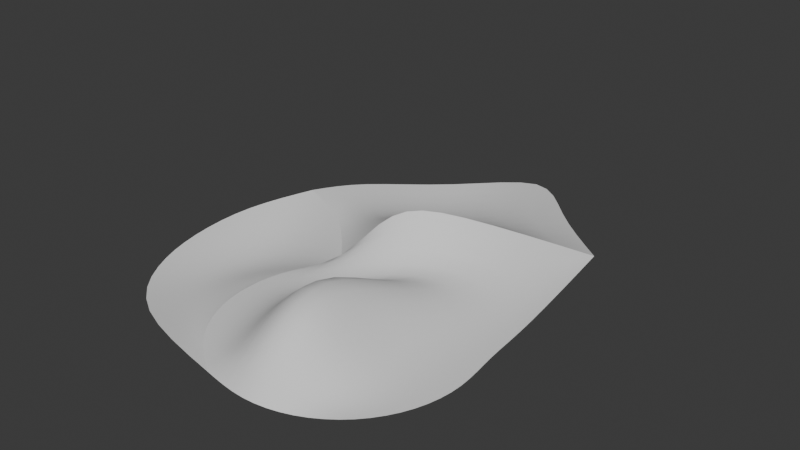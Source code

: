 # Source: TerrainBorderStudy.blend  (saved by Blender 4.5.91; exported with 4.5.12 LTS)
import bpy
from mathutils import Matrix  # noqa: F401  (used for matrix-valued properties, if any)

bpy.ops.wm.read_factory_settings(use_empty=True)
scene = bpy.context.scene
scene.name = 'Scene'

# ---- collections
col_collection = bpy.data.collections.new('Collection'); scene.collection.children.link(col_collection)
col_1___original = bpy.data.collections.new('1 - Original'); col_collection.children.link(col_1___original)
col_2___separate_objects__duplicate_all_edges_along_border = bpy.data.collections.new('2 - Separate objects, duplicate all edges along border'); col_collection.children.link(col_2___separate_objects__duplicate_all_edges_along_border)
col_3___separate_objects__duplicate_only_start_and_end_vertices = bpy.data.collections.new('3 - Separate objects, duplicate only start and end vertices'); col_collection.children.link(col_3___separate_objects__duplicate_only_start_and_end_vertices)
col_4___single_object__duplicate_all_edges_along_border = bpy.data.collections.new('4 - Single object, duplicate all edges along border'); col_collection.children.link(col_4___single_object__duplicate_all_edges_along_border)
col_5___single_object__crease_all_edges_along_border = bpy.data.collections.new('5 - Single object, crease all edges along border'); col_collection.children.link(col_5___single_object__crease_all_edges_along_border)
col_6___separate_objects__use_vertex_crease_on_start_and_end_points = bpy.data.collections.new('6 - Separate objects, use vertex crease on start and end points'); col_collection.children.link(col_6___separate_objects__use_vertex_crease_on_start_and_end_points)

# ---- world
world_world = bpy.data.worlds.new('World'); scene.world = world_world
world_world.use_nodes = True; world_world.node_tree.nodes.clear()
_N = world_world.node_tree.nodes; _L = world_world.node_tree.links
n0 = _N.new('ShaderNodeOutputWorld'); n0.name = 'World Output'; n0.location = (200, 100)
n1 = _N.new('ShaderNodeBackground'); n1.name = 'Background'; n1.location = (-200, 100)
n1.inputs[0].default_value = (0.05088, 0.05088, 0.05088, 1.0)
_L.new(n1.outputs[0], n0.inputs[0])
n0.is_active_output = True
world_world.color = (0.05088, 0.05088, 0.05088)
world_world.sun_shadow_jitter_overblur = 0.0

# ---- meshes
me_circle = bpy.data.meshes.new('Circle')
me_circle.from_pydata([(0.004924, 1.128, 0.5), (-0.3827, 0.9239, 0.5), (-0.9239, 0.3827, 0.0), (-1.0, 0.0, 0.0), (-0.9239, -0.3827, 0.0), (-0.7071, -0.7071, 0.0), (-0.3827, -0.9239, 0.0), (0.0, -1.0, 0.0), (0.3827, -0.9239, 0.0), (0.7071, -0.7071, 0.0), (0.9239, -0.3827, 0.0), (1.0, 0.0, 0.0), (0.9239, 0.3827, 0.0), (0.9139, 0.8007, 0.0), (-0.3091, 0.4912, 0.0), (-0.5531, 0.1034, 0.0), (-0.4519, -0.4568, 0.0), (0.3053, 0.9273, 0.0), (-0.1428, -0.03447, 0.7201), (0.07386, -0.6614, 0.7201), (0.6882, 0.7177, 0.0), (0.4497, 0.0, 0.0), (0.4715, -0.4765, 0.0), (-0.5958, 1.566, 0.0), (-0.9834, 1.362, 0.0), (-1.308, 1.145, 0.0), (0.1316, 2.465, 0.0), (-1.167, 2.088, 0.0), (-1.555, 1.884, 0.0), (-1.879, 1.667, 0.0), (-0.4396, 2.987, 0.0), (0.7323, 2.027, 0.0), (-0.7071, 0.7071, 0.0)], [], [(2, 14, 1, 32), (14, 17, 0, 1), (17, 20, 31, 0), (20, 12, 13, 31), (3, 15, 14, 2), (15, 18, 17, 14), (18, 21, 20, 17), (21, 11, 12, 20), (4, 16, 15, 3), (16, 19, 18, 15), (19, 22, 21, 18), (22, 10, 11, 21), (5, 6, 16, 4), (6, 7, 19, 16), (7, 8, 22, 19), (8, 9, 10, 22), (0, 31, 26, 23), (32, 1, 24, 25), (1, 0, 23, 24), (23, 26, 30, 27), (25, 24, 28, 29), (24, 23, 27, 28)])
_uv = me_circle.uv_layers.new(name='UVMap')
_uv.uv.foreach_set('vector', [0.0, 0.0, 0.0, 0.0, 0.0, 0.0, 0.0, 0.0, 0.0, 0.0, 0.0, 0.0, 0.0, 0.0, 0.0, 0.0, 0.0, 0.0, 0.0, 0.0, 0.0, 0.0, 0.0, 0.0, 0.0, 0.0, 0.0, 0.0, 0.0, 0.0, 0.0, 0.0, 0.0, 0.0, 0.0, 0.0, 0.0, 0.0, 0.0, 0.0, 0.0, 0.0, 0.0, 0.0, 0.0, 0.0, 0.0, 0.0, 0.0, 0.0, 0.0, 0.0, 0.0, 0.0, 0.0, 0.0, 0.0, 0.0, 0.0, 0.0, 0.0, 0.0, 0.0, 0.0, 0.0, 0.0, 0.0, 0.0, 0.0, 0.0, 0.0, 0.0, 0.0, 0.0, 0.0, 0.0, 0.0, 0.0, 0.0, 0.0, 0.0, 0.0, 0.0, 0.0, 0.0, 0.0, 0.0, 0.0, 0.0, 0.0, 0.0, 0.0, 0.0, 0.0, 0.0, 0.0, 0.0, 0.0, 0.0, 0.0, 0.0, 0.0, 0.0, 0.0, 0.0, 0.0, 0.0, 0.0, 0.0, 0.0, 0.0, 0.0, 0.0, 0.0, 0.0, 0.0, 0.0, 0.0, 0.0, 0.0, 0.0, 0.0, 0.0, 0.0, 0.0, 0.0, 0.0, 0.0, 0.0, 0.0, 0.0, 0.0, 0.0, 0.0, 0.0, 0.0, 0.0, 0.0, 0.0, 0.0, 0.0, 0.0, 0.0, 0.0, 0.0, 0.0, 0.0, 0.0, 0.0, 0.0, 0.0, 0.0, 0.0, 0.0, 0.0, 0.0, 0.0, 0.0, 0.0, 0.0, 0.0, 0.0, 0.0, 0.0, 0.0, 0.0, 0.0, 0.0, 0.0, 0.0, 0.0, 0.0, 0.0, 0.0, 0.0, 0.0])
me_circle.update()
me_circle_001 = bpy.data.meshes.new('Circle.001')
me_circle_001.from_pydata([(0.004924, 1.128, 0.5), (-0.3827, 0.9239, 0.5), (-0.9239, 0.3827, 0.0), (-1.0, 0.0, 0.0), (-0.9239, -0.3827, 0.0), (-0.7071, -0.7071, 0.0), (-0.3827, -0.9239, 0.0), (0.0, -1.0, 0.0), (0.3827, -0.9239, 0.0), (0.7071, -0.7071, 0.0), (0.9239, -0.3827, 0.0), (1.0, 0.0, 0.0), (0.9239, 0.3827, 0.0), (0.9139, 0.8007, 0.0), (-0.3091, 0.4912, 0.0), (-0.5531, 0.1034, 0.0), (-0.4519, -0.4568, 0.0), (0.3053, 0.9273, 0.0), (-0.1428, -0.03447, 0.7201), (0.07386, -0.6614, 0.7201), (0.6882, 0.7177, 0.0), (0.4497, 0.0, 0.0), (0.4715, -0.4765, 0.0), (-0.3827, 0.9239, 0.5), (0.004924, 1.128, 0.5), (-0.7071, 0.7071, 0.0), (0.7323, 2.027, 0.0), (-0.7071, 0.7071, 0.0), (0.7323, 2.027, 0.0)], [], [(2, 14, 1, 25), (14, 17, 0, 1), (17, 20, 26, 0), (20, 12, 13, 26), (3, 15, 14, 2), (15, 18, 17, 14), (18, 21, 20, 17), (21, 11, 12, 20), (4, 16, 15, 3), (16, 19, 18, 15), (19, 22, 21, 18), (22, 10, 11, 21), (5, 6, 16, 4), (6, 7, 19, 16), (7, 8, 22, 19), (8, 9, 10, 22), (25, 1, 23, 27), (0, 26, 28, 24), (1, 0, 24, 23)])
_uv = me_circle_001.uv_layers.new(name='UVMap')
_uv.uv.foreach_set('vector', [0.0, 0.0, 0.0, 0.0, 0.0, 0.0, 0.0, 0.0, 0.0, 0.0, 0.0, 0.0, 0.0, 0.0, 0.0, 0.0, 0.0, 0.0, 0.0, 0.0, 0.0, 0.0, 0.0, 0.0, 0.0, 0.0, 0.0, 0.0, 0.0, 0.0, 0.0, 0.0, 0.0, 0.0, 0.0, 0.0, 0.0, 0.0, 0.0, 0.0, 0.0, 0.0, 0.0, 0.0, 0.0, 0.0, 0.0, 0.0, 0.0, 0.0, 0.0, 0.0, 0.0, 0.0, 0.0, 0.0, 0.0, 0.0, 0.0, 0.0, 0.0, 0.0, 0.0, 0.0, 0.0, 0.0, 0.0, 0.0, 0.0, 0.0, 0.0, 0.0, 0.0, 0.0, 0.0, 0.0, 0.0, 0.0, 0.0, 0.0, 0.0, 0.0, 0.0, 0.0, 0.0, 0.0, 0.0, 0.0, 0.0, 0.0, 0.0, 0.0, 0.0, 0.0, 0.0, 0.0, 0.0, 0.0, 0.0, 0.0, 0.0, 0.0, 0.0, 0.0, 0.0, 0.0, 0.0, 0.0, 0.0, 0.0, 0.0, 0.0, 0.0, 0.0, 0.0, 0.0, 0.0, 0.0, 0.0, 0.0, 0.0, 0.0, 0.0, 0.0, 0.0, 0.0, 0.0, 0.0, 0.0, 0.0, 0.0, 0.0, 0.0, 0.0, 0.0, 0.0, 0.0, 0.0, 0.0, 0.0, 0.0, 0.0, 0.0, 0.0, 0.0, 0.0, 0.0, 0.0, 0.0, 0.0, 0.0, 0.0])
me_circle_001.update()
me_circle_002 = bpy.data.meshes.new('Circle.002')
me_circle_002.from_pydata([(0.004924, 1.128, 0.5), (-0.3827, 0.9239, 0.5), (-0.5958, 1.566, 0.0), (-0.9834, 1.362, 0.0), (-1.308, 1.145, 0.0), (0.1316, 2.465, 0.0), (-1.167, 2.088, 0.0), (-1.555, 1.884, 0.0), (-1.879, 1.667, 0.0), (-0.4396, 2.987, 0.0), (-0.3827, 0.9239, 0.5), (0.004924, 1.128, 0.5), (-0.7071, 0.7071, 0.0), (0.7323, 2.027, 0.0), (-0.7071, 0.7071, 0.0), (0.7323, 2.027, 0.0)], [], [(0, 13, 5, 2), (12, 1, 3, 4), (1, 0, 2, 3), (2, 5, 9, 6), (4, 3, 7, 8), (3, 2, 6, 7), (1, 12, 14, 10), (13, 0, 11, 15), (0, 1, 10, 11)])
_uv = me_circle_002.uv_layers.new(name='UVMap')
_uv.uv.foreach_set('vector', [0.0, 0.0, 0.0, 0.0, 0.0, 0.0, 0.0, 0.0, 0.0, 0.0, 0.0, 0.0, 0.0, 0.0, 0.0, 0.0, 0.0, 0.0, 0.0, 0.0, 0.0, 0.0, 0.0, 0.0, 0.0, 0.0, 0.0, 0.0, 0.0, 0.0, 0.0, 0.0, 0.0, 0.0, 0.0, 0.0, 0.0, 0.0, 0.0, 0.0, 0.0, 0.0, 0.0, 0.0, 0.0, 0.0, 0.0, 0.0, 0.0, 0.0, 0.0, 0.0, 0.0, 0.0, 0.0, 0.0, 0.0, 0.0, 0.0, 0.0, 0.0, 0.0, 0.0, 0.0, 0.0, 0.0, 0.0, 0.0, 0.0, 0.0, 0.0, 0.0])
me_circle_002.update()
me_circle_005 = bpy.data.meshes.new('Circle.005')
me_circle_005.from_pydata([(0.004924, 1.128, 0.5), (-0.9239, 0.3827, 0.0), (-1.0, 0.0, 0.0), (-0.9239, -0.3827, 0.0), (-0.7071, -0.7071, 0.0), (-0.3827, -0.9239, 0.0), (0.0, -1.0, 0.0), (0.3827, -0.9239, 0.0), (0.7071, -0.7071, 0.0), (0.9239, -0.3827, 0.0), (1.0, 0.0, 0.0), (0.9239, 0.3827, 0.0), (0.9139, 0.8007, 0.0), (-0.3091, 0.4912, 0.0), (-0.5531, 0.1034, 0.0), (-0.4519, -0.4568, 0.0), (0.3053, 0.9273, 0.0), (-0.1428, -0.03447, 0.7201), (0.07386, -0.6614, 0.7201), (0.6882, 0.7177, 0.0), (0.4497, 0.0, 0.0), (0.4715, -0.4765, 0.0), (-0.3827, 0.9239, 0.5), (-0.7071, 0.7071, 0.0), (-0.7071, 0.7071, 0.0), (0.7323, 2.027, 0.0), (0.7323, 2.027, 0.0)], [(24, 23), (25, 26)], [(1, 13, 22, 24), (13, 16, 0, 22), (16, 19, 25, 0), (19, 11, 12, 25), (2, 14, 13, 1), (14, 17, 16, 13), (17, 20, 19, 16), (20, 10, 11, 19), (3, 15, 14, 2), (15, 18, 17, 14), (18, 21, 20, 17), (21, 9, 10, 20), (4, 5, 15, 3), (5, 6, 18, 15), (6, 7, 21, 18), (7, 8, 9, 21)])
_uv = me_circle_005.uv_layers.new(name='UVMap')
_uv.uv.foreach_set('vector', [0.0, 0.0, 0.0, 0.0, 0.0, 0.0, 0.0, 0.0, 0.0, 0.0, 0.0, 0.0, 0.0, 0.0, 0.0, 0.0, 0.0, 0.0, 0.0, 0.0, 0.0, 0.0, 0.0, 0.0, 0.0, 0.0, 0.0, 0.0, 0.0, 0.0, 0.0, 0.0, 0.0, 0.0, 0.0, 0.0, 0.0, 0.0, 0.0, 0.0, 0.0, 0.0, 0.0, 0.0, 0.0, 0.0, 0.0, 0.0, 0.0, 0.0, 0.0, 0.0, 0.0, 0.0, 0.0, 0.0, 0.0, 0.0, 0.0, 0.0, 0.0, 0.0, 0.0, 0.0, 0.0, 0.0, 0.0, 0.0, 0.0, 0.0, 0.0, 0.0, 0.0, 0.0, 0.0, 0.0, 0.0, 0.0, 0.0, 0.0, 0.0, 0.0, 0.0, 0.0, 0.0, 0.0, 0.0, 0.0, 0.0, 0.0, 0.0, 0.0, 0.0, 0.0, 0.0, 0.0, 0.0, 0.0, 0.0, 0.0, 0.0, 0.0, 0.0, 0.0, 0.0, 0.0, 0.0, 0.0, 0.0, 0.0, 0.0, 0.0, 0.0, 0.0, 0.0, 0.0, 0.0, 0.0, 0.0, 0.0, 0.0, 0.0, 0.0, 0.0, 0.0, 0.0, 0.0, 0.0])
me_circle_005.update()
me_circle_004 = bpy.data.meshes.new('Circle.004')
me_circle_004.from_pydata([(-0.3827, 0.9239, 0.5), (-0.5958, 1.566, 0.0), (-0.9834, 1.362, 0.0), (-1.308, 1.145, 0.0), (0.1316, 2.465, 0.0), (-1.167, 2.088, 0.0), (-1.555, 1.884, 0.0), (-1.879, 1.667, 0.0), (-0.4396, 2.987, 0.0), (0.004924, 1.128, 0.5), (0.7323, 2.027, 0.0), (-0.7071, 0.7071, 0.0), (-0.7071, 0.7071, 0.0), (0.7323, 2.027, 0.0)], [(11, 12), (10, 13)], [(9, 10, 4, 1), (11, 0, 2, 3), (0, 9, 1, 2), (1, 4, 8, 5), (3, 2, 6, 7), (2, 1, 5, 6)])
_uv = me_circle_004.uv_layers.new(name='UVMap')
_uv.uv.foreach_set('vector', [0.0, 0.0, 0.0, 0.0, 0.0, 0.0, 0.0, 0.0, 0.0, 0.0, 0.0, 0.0, 0.0, 0.0, 0.0, 0.0, 0.0, 0.0, 0.0, 0.0, 0.0, 0.0, 0.0, 0.0, 0.0, 0.0, 0.0, 0.0, 0.0, 0.0, 0.0, 0.0, 0.0, 0.0, 0.0, 0.0, 0.0, 0.0, 0.0, 0.0, 0.0, 0.0, 0.0, 0.0, 0.0, 0.0, 0.0, 0.0])
me_circle_004.update()
me_circle_003 = bpy.data.meshes.new('Circle.003')
me_circle_003.from_pydata([(-0.3827, 0.9239, 0.5), (-0.9239, 0.3827, 0.0), (-1.0, 0.0, 0.0), (-0.9239, -0.3827, 0.0), (-0.7071, -0.7071, 0.0), (-0.3827, -0.9239, 0.0), (0.0, -1.0, 0.0), (0.3827, -0.9239, 0.0), (0.7071, -0.7071, 0.0), (0.9239, -0.3827, 0.0), (1.0, 0.0, 0.0), (0.9239, 0.3827, 0.0), (0.9139, 0.8007, 0.0), (-0.3091, 0.4912, 0.0), (-0.5531, 0.1034, 0.0), (-0.4519, -0.4568, 0.0), (0.3053, 0.9273, 0.0), (-0.1428, -0.03447, 0.7201), (0.07386, -0.6614, 0.7201), (0.6882, 0.7177, 0.0), (0.4497, 0.0, 0.0), (0.4715, -0.4765, 0.0), (-0.5958, 1.566, 0.0), (-0.9834, 1.362, 0.0), (-1.308, 1.145, 0.0), (0.1316, 2.465, 0.0), (-1.167, 2.088, 0.0), (-1.555, 1.884, 0.0), (-1.879, 1.667, 0.0), (-0.4396, 2.987, 0.0), (0.004924, 1.128, 0.5), (0.7323, 2.027, 0.0), (-0.7071, 0.7071, 0.0), (-0.3827, 0.9239, 0.5), (0.004924, 1.128, 0.5), (0.7323, 2.027, 0.0), (-0.7071, 0.7071, 0.0)], [], [(1, 13, 0, 32), (13, 16, 30, 0), (16, 19, 31, 30), (19, 11, 12, 31), (2, 14, 13, 1), (14, 17, 16, 13), (17, 20, 19, 16), (20, 10, 11, 19), (3, 15, 14, 2), (15, 18, 17, 14), (18, 21, 20, 17), (21, 9, 10, 20), (4, 5, 15, 3), (5, 6, 18, 15), (6, 7, 21, 18), (7, 8, 9, 21), (30, 31, 25, 22), (32, 0, 23, 24), (0, 30, 22, 23), (22, 25, 29, 26), (24, 23, 27, 28), (23, 22, 26, 27), (0, 32, 36, 33), (30, 0, 33, 34), (31, 30, 34, 35)])
_uv = me_circle_003.uv_layers.new(name='UVMap')
_uv.uv.foreach_set('vector', [0.0, 0.0, 0.0, 0.0, 0.0, 0.0, 0.0, 0.0, 0.0, 0.0, 0.0, 0.0, 0.0, 0.0, 0.0, 0.0, 0.0, 0.0, 0.0, 0.0, 0.0, 0.0, 0.0, 0.0, 0.0, 0.0, 0.0, 0.0, 0.0, 0.0, 0.0, 0.0, 0.0, 0.0, 0.0, 0.0, 0.0, 0.0, 0.0, 0.0, 0.0, 0.0, 0.0, 0.0, 0.0, 0.0, 0.0, 0.0, 0.0, 0.0, 0.0, 0.0, 0.0, 0.0, 0.0, 0.0, 0.0, 0.0, 0.0, 0.0, 0.0, 0.0, 0.0, 0.0, 0.0, 0.0, 0.0, 0.0, 0.0, 0.0, 0.0, 0.0, 0.0, 0.0, 0.0, 0.0, 0.0, 0.0, 0.0, 0.0, 0.0, 0.0, 0.0, 0.0, 0.0, 0.0, 0.0, 0.0, 0.0, 0.0, 0.0, 0.0, 0.0, 0.0, 0.0, 0.0, 0.0, 0.0, 0.0, 0.0, 0.0, 0.0, 0.0, 0.0, 0.0, 0.0, 0.0, 0.0, 0.0, 0.0, 0.0, 0.0, 0.0, 0.0, 0.0, 0.0, 0.0, 0.0, 0.0, 0.0, 0.0, 0.0, 0.0, 0.0, 0.0, 0.0, 0.0, 0.0, 0.0, 0.0, 0.0, 0.0, 0.0, 0.0, 0.0, 0.0, 0.0, 0.0, 0.0, 0.0, 0.0, 0.0, 0.0, 0.0, 0.0, 0.0, 0.0, 0.0, 0.0, 0.0, 0.0, 0.0, 0.0, 0.0, 0.0, 0.0, 0.0, 0.0, 0.0, 0.0, 0.0, 0.0, 0.0, 0.0, 0.0, 0.0, 0.0, 0.0, 0.0, 0.0, 0.0, 0.0, 0.0, 0.0, 0.0, 0.0, 0.0, 0.0, 0.0, 0.0, 0.0, 0.0, 0.0, 0.0, 0.0, 0.0, 0.0, 0.0, 0.0, 0.0, 0.0, 0.0, 0.0, 0.0, 0.0, 0.0, 0.0, 0.0, 0.0, 0.0])
me_circle_003.update()
me_circle_006 = bpy.data.meshes.new('Circle.006')
me_circle_006.from_pydata([(-0.3827, 0.9239, 0.5), (-0.9239, 0.3827, 0.0), (-1.0, 0.0, 0.0), (-0.9239, -0.3827, 0.0), (-0.7071, -0.7071, 0.0), (-0.3827, -0.9239, 0.0), (0.0, -1.0, 0.0), (0.3827, -0.9239, 0.0), (0.7071, -0.7071, 0.0), (0.9239, -0.3827, 0.0), (1.0, 0.0, 0.0), (0.9239, 0.3827, 0.0), (0.9139, 0.8007, 0.0), (-0.3091, 0.4912, 0.0), (-0.5531, 0.1034, 0.0), (-0.4519, -0.4568, 0.0), (0.3053, 0.9273, 0.0), (-0.1428, -0.03447, 0.7201), (0.07386, -0.6614, 0.7201), (0.6882, 0.7177, 0.0), (0.4497, 0.0, 0.0), (0.4715, -0.4765, 0.0), (-0.5958, 1.566, 0.0), (-0.9834, 1.362, 0.0), (-1.308, 1.145, 0.0), (0.1316, 2.465, 0.0), (-1.167, 2.088, 0.0), (-1.555, 1.884, 0.0), (-1.879, 1.667, 0.0), (-0.4396, 2.987, 0.0), (0.004924, 1.128, 0.5), (0.7323, 2.027, 0.0), (-0.7071, 0.7071, 0.0)], [], [(1, 13, 0, 32), (13, 16, 30, 0), (16, 19, 31, 30), (19, 11, 12, 31), (2, 14, 13, 1), (14, 17, 16, 13), (17, 20, 19, 16), (20, 10, 11, 19), (3, 15, 14, 2), (15, 18, 17, 14), (18, 21, 20, 17), (21, 9, 10, 20), (4, 5, 15, 3), (5, 6, 18, 15), (6, 7, 21, 18), (7, 8, 9, 21), (30, 31, 25, 22), (32, 0, 23, 24), (0, 30, 22, 23), (22, 25, 29, 26), (24, 23, 27, 28), (23, 22, 26, 27)])
_k = {(30, 31): 1.0, (0, 30): 1.0, (0, 32): 1.0}
me_circle_006.attributes.new('crease_edge', 'FLOAT', 'EDGE').data.foreach_set('value', [_k.get((min(e.vertices), max(e.vertices)), 0.0) for e in me_circle_006.edges])
_uv = me_circle_006.uv_layers.new(name='UVMap')
_uv.uv.foreach_set('vector', [0.0, 0.0, 0.0, 0.0, 0.0, 0.0, 0.0, 0.0, 0.0, 0.0, 0.0, 0.0, 0.0, 0.0, 0.0, 0.0, 0.0, 0.0, 0.0, 0.0, 0.0, 0.0, 0.0, 0.0, 0.0, 0.0, 0.0, 0.0, 0.0, 0.0, 0.0, 0.0, 0.0, 0.0, 0.0, 0.0, 0.0, 0.0, 0.0, 0.0, 0.0, 0.0, 0.0, 0.0, 0.0, 0.0, 0.0, 0.0, 0.0, 0.0, 0.0, 0.0, 0.0, 0.0, 0.0, 0.0, 0.0, 0.0, 0.0, 0.0, 0.0, 0.0, 0.0, 0.0, 0.0, 0.0, 0.0, 0.0, 0.0, 0.0, 0.0, 0.0, 0.0, 0.0, 0.0, 0.0, 0.0, 0.0, 0.0, 0.0, 0.0, 0.0, 0.0, 0.0, 0.0, 0.0, 0.0, 0.0, 0.0, 0.0, 0.0, 0.0, 0.0, 0.0, 0.0, 0.0, 0.0, 0.0, 0.0, 0.0, 0.0, 0.0, 0.0, 0.0, 0.0, 0.0, 0.0, 0.0, 0.0, 0.0, 0.0, 0.0, 0.0, 0.0, 0.0, 0.0, 0.0, 0.0, 0.0, 0.0, 0.0, 0.0, 0.0, 0.0, 0.0, 0.0, 0.0, 0.0, 0.0, 0.0, 0.0, 0.0, 0.0, 0.0, 0.0, 0.0, 0.0, 0.0, 0.0, 0.0, 0.0, 0.0, 0.0, 0.0, 0.0, 0.0, 0.0, 0.0, 0.0, 0.0, 0.0, 0.0, 0.0, 0.0, 0.0, 0.0, 0.0, 0.0, 0.0, 0.0, 0.0, 0.0, 0.0, 0.0, 0.0, 0.0, 0.0, 0.0, 0.0, 0.0, 0.0, 0.0, 0.0, 0.0, 0.0, 0.0])
me_circle_006.update()
me_circle_008 = bpy.data.meshes.new('Circle.008')
me_circle_008.from_pydata([(0.004924, 1.128, 0.5), (-0.9239, 0.3827, 0.0), (-1.0, 0.0, 0.0), (-0.9239, -0.3827, 0.0), (-0.7071, -0.7071, 0.0), (-0.3827, -0.9239, 0.0), (0.0, -1.0, 0.0), (0.3827, -0.9239, 0.0), (0.7071, -0.7071, 0.0), (0.9239, -0.3827, 0.0), (1.0, 0.0, 0.0), (0.9239, 0.3827, 0.0), (0.9139, 0.8007, 0.0), (-0.3091, 0.4912, 0.0), (-0.5531, 0.1034, 0.0), (-0.4519, -0.4568, 0.0), (0.3053, 0.9273, 0.0), (-0.1428, -0.03447, 0.7201), (0.07386, -0.6614, 0.7201), (0.6882, 0.7177, 0.0), (0.4497, 0.0, 0.0), (0.4715, -0.4765, 0.0), (-0.3827, 0.9239, 0.5), (-0.7071, 0.7071, 0.0), (0.7323, 2.027, 0.0)], [], [(1, 13, 22, 23), (13, 16, 0, 22), (16, 19, 24, 0), (19, 11, 12, 24), (2, 14, 13, 1), (14, 17, 16, 13), (17, 20, 19, 16), (20, 10, 11, 19), (3, 15, 14, 2), (15, 18, 17, 14), (18, 21, 20, 17), (21, 9, 10, 20), (4, 5, 15, 3), (5, 6, 18, 15), (6, 7, 21, 18), (7, 8, 9, 21)])
me_circle_008.polygons.foreach_set('use_smooth', [True] * 16)
me_circle_008.attributes.new('crease_vert', 'FLOAT', 'POINT').data.foreach_set('value', [0.0, 0.0, 0.0, 0.0, 0.0, 1.0, 0.0, 0.0, 0.0, 0.0, 0.0, 0.0, 0.0, 0.0, 0.0, 0.0, 0.0, 0.0, 0.0, 0.0, 0.0, 0.0, 0.0, 1.0, 1.0])
_uv = me_circle_008.uv_layers.new(name='UVMap')
_uv.uv.foreach_set('vector', [0.0, 0.0, 0.0, 0.0, 0.0, 0.0, 0.0, 0.0, 0.0, 0.0, 0.0, 0.0, 0.0, 0.0, 0.0, 0.0, 0.0, 0.0, 0.0, 0.0, 0.0, 0.0, 0.0, 0.0, 0.0, 0.0, 0.0, 0.0, 0.0, 0.0, 0.0, 0.0, 0.0, 0.0, 0.0, 0.0, 0.0, 0.0, 0.0, 0.0, 0.0, 0.0, 0.0, 0.0, 0.0, 0.0, 0.0, 0.0, 0.0, 0.0, 0.0, 0.0, 0.0, 0.0, 0.0, 0.0, 0.0, 0.0, 0.0, 0.0, 0.0, 0.0, 0.0, 0.0, 0.0, 0.0, 0.0, 0.0, 0.0, 0.0, 0.0, 0.0, 0.0, 0.0, 0.0, 0.0, 0.0, 0.0, 0.0, 0.0, 0.0, 0.0, 0.0, 0.0, 0.0, 0.0, 0.0, 0.0, 0.0, 0.0, 0.0, 0.0, 0.0, 0.0, 0.0, 0.0, 0.0, 0.0, 0.0, 0.0, 0.0, 0.0, 0.0, 0.0, 0.0, 0.0, 0.0, 0.0, 0.0, 0.0, 0.0, 0.0, 0.0, 0.0, 0.0, 0.0, 0.0, 0.0, 0.0, 0.0, 0.0, 0.0, 0.0, 0.0, 0.0, 0.0, 0.0, 0.0])
me_circle_008.update()
me_circle_009 = bpy.data.meshes.new('Circle.009')
me_circle_009.from_pydata([(-0.3827, 0.9239, 0.5), (-0.5958, 1.566, 0.0), (-0.9834, 1.362, 0.0), (-1.238, 1.325, -0.04797), (0.1316, 2.465, 0.0), (-0.7374, 2.115, 0.1171), (-1.555, 1.884, 0.0), (-1.739, 1.473, 0.01769), (-0.4448, 3.252, -0.107), (0.004924, 1.128, 0.5), (-0.7071, 0.7071, 0.0), (0.7323, 2.027, 0.0)], [], [(9, 11, 4, 1), (10, 0, 2, 3), (0, 9, 1, 2), (1, 4, 8, 5), (3, 2, 6, 7), (2, 1, 5, 6)])
me_circle_009.polygons.foreach_set('use_smooth', [True] * 6)
me_circle_009.attributes.new('crease_vert', 'FLOAT', 'POINT').data.foreach_set('value', [0.0, 0.0, 0.0, 0.0, 0.0, 0.0, 0.0, 1.0, 0.0, 0.0, 1.0, 1.0])
_uv = me_circle_009.uv_layers.new(name='UVMap')
_uv.uv.foreach_set('vector', [0.0, 0.0, 0.0, 0.0, 0.0, 0.0, 0.0, 0.0, 0.0, 0.0, 0.0, 0.0, 0.0, 0.0, 0.0, 0.0, 0.0, 0.0, 0.0, 0.0, 0.0, 0.0, 0.0, 0.0, 0.0, 0.0, 0.0, 0.0, 0.0, 0.0, 0.0, 0.0, 0.0, 0.0, 0.0, 0.0, 0.0, 0.0, 0.0, 0.0, 0.0, 0.0, 0.0, 0.0, 0.0, 0.0, 0.0, 0.0])
me_circle_009.update()
me_circle_007 = bpy.data.meshes.new('Circle.007')
me_circle_007.from_pydata([(-1.238, 1.325, -0.04797), (-1.739, 1.473, 0.01769), (-0.7071, 0.7071, 0.0), (-0.9239, 0.3827, 0.0), (-1.0, 0.0, 0.0), (-0.9239, -0.3827, 0.0), (-0.7071, -0.7071, 0.0), (-0.3827, -0.9239, 0.0), (-1.936, 0.8841, 0.01769), (-1.898, 0.2603, 0.01769), (-1.732, -0.2616, 0.01769), (-1.338, -0.7517, 0.01769), (-1.416, 0.6448, -0.2579), (-1.643, 0.1374, -0.09895), (-1.255, 0.1652, -0.04572), (-1.321, -0.3055, -0.09162)], [], [(1, 12, 2, 0), (12, 14, 3, 2), (14, 5, 4, 3), (8, 13, 12, 1), (13, 15, 14, 12), (15, 6, 5, 14), (9, 10, 13, 8), (10, 11, 15, 13), (11, 7, 6, 15)])
me_circle_007.polygons.foreach_set('use_smooth', [True] * 9)
me_circle_007.attributes.new('crease_vert', 'FLOAT', 'POINT').data.foreach_set('value', [0.0, 1.0, 1.0, 0.0, 0.0, 0.0, 0.0, 1.0, 0.0, 0.0, 0.0, 0.0, 0.0, 0.0, 0.0, 0.0])
me_circle_007.update()

# ---- objects
ob_circle = bpy.data.objects.new('Circle', me_circle)
ob_circle_001 = bpy.data.objects.new('Circle.001', me_circle_001)
ob_circle_002 = bpy.data.objects.new('Circle.002', me_circle_002)
ob_circle_005 = bpy.data.objects.new('Circle.005', me_circle_005)
ob_circle_004 = bpy.data.objects.new('Circle.004', me_circle_004)
ob_circle_003 = bpy.data.objects.new('Circle.003', me_circle_003)
ob_circle_006 = bpy.data.objects.new('Circle.006', me_circle_006)
ob_circle_008 = bpy.data.objects.new('Circle.008', me_circle_008)
ob_circle_009 = bpy.data.objects.new('Circle.009', me_circle_009)
ob_circle_007 = bpy.data.objects.new('Circle.007', me_circle_007)

# ---- transforms, parenting, visibility, modifiers, constraints
ob_circle.location = (0.0, 0.0, 0.0)
_m = ob_circle.modifiers.new('Subdivision', 'SUBSURF')
_m.levels = 3
_m.show_only_control_edges = False
ob_circle_001.location = (0.0, 0.0, 0.0)
_m = ob_circle_001.modifiers.new('Subdivision', 'SUBSURF')
_m.levels = 3
_m.show_only_control_edges = False
ob_circle_002.location = (0.0, 0.0, 0.0)
_m = ob_circle_002.modifiers.new('Subdivision', 'SUBSURF')
_m.levels = 3
_m.show_only_control_edges = False
ob_circle_005.location = (0.0, 0.0, 0.0)
_m = ob_circle_005.modifiers.new('Subdivision', 'SUBSURF')
_m.levels = 3
_m.show_only_control_edges = False
ob_circle_004.location = (0.0, 0.0, 0.0)
_m = ob_circle_004.modifiers.new('Subdivision', 'SUBSURF')
_m.levels = 3
_m.show_only_control_edges = False
ob_circle_003.location = (0.0, 0.0, 0.0)
_m = ob_circle_003.modifiers.new('Subdivision', 'SUBSURF')
_m.levels = 3
_m.show_only_control_edges = False
ob_circle_006.location = (0.0, 0.0, 0.0)
_m = ob_circle_006.modifiers.new('Subdivision', 'SUBSURF')
_m.levels = 3
_m.show_only_control_edges = False
ob_circle_008.location = (0.0, 0.0, 0.0)
_m = ob_circle_008.modifiers.new('Subdivision', 'SUBSURF')
_m.levels = 3
_m.show_only_control_edges = False
ob_circle_009.location = (0.0, 0.0, 0.0)
_m = ob_circle_009.modifiers.new('Subdivision', 'SUBSURF')
_m.levels = 3
_m.show_only_control_edges = False
ob_circle_007.location = (0.0, 0.0, 0.0)
_m = ob_circle_007.modifiers.new('Subdivision', 'SUBSURF')
_m.levels = 3
_m.show_only_control_edges = False

# ---- collection membership
col_1___original.objects.link(ob_circle)
col_2___separate_objects__duplicate_all_edges_along_border.objects.link(ob_circle_001)
col_2___separate_objects__duplicate_all_edges_along_border.objects.link(ob_circle_002)
col_3___separate_objects__duplicate_only_start_and_end_vertices.objects.link(ob_circle_005)
col_3___separate_objects__duplicate_only_start_and_end_vertices.objects.link(ob_circle_004)
col_4___single_object__duplicate_all_edges_along_border.objects.link(ob_circle_003)
col_5___single_object__crease_all_edges_along_border.objects.link(ob_circle_006)
col_6___separate_objects__use_vertex_crease_on_start_and_end_points.objects.link(ob_circle_008)
col_6___separate_objects__use_vertex_crease_on_start_and_end_points.objects.link(ob_circle_009)
col_6___separate_objects__use_vertex_crease_on_start_and_end_points.objects.link(ob_circle_007)
def _layer_coll(name, lc=None):
    lc = lc or bpy.context.view_layer.layer_collection
    for c in lc.children:
        if c.name == name: return c
        r = _layer_coll(name, c)
        if r: return r
_layer_coll('1 - Original').exclude = True
_layer_coll('2 - Separate objects, duplicate all edges along border').exclude = True
_layer_coll('3 - Separate objects, duplicate only start and end vertices').exclude = True
_layer_coll('4 - Single object, duplicate all edges along border').exclude = True
_layer_coll('5 - Single object, crease all edges along border').exclude = True

# ---- scene / render settings (as saved in the file)
scene.frame_start = 1; scene.frame_end = 250; scene.frame_set(1)
scene.render.engine = 'BLENDER_EEVEE_NEXT'
bpy.context.view_layer.update()

# ---- added for rendering (the .blend has no active camera and no usable light): camera, sun
cam_auto = bpy.data.cameras.new('AutoCamera')
cam_auto.lens = 50.0
cam_auto.sensor_width = 36.0
cam_auto.clip_end = 1000.0
ob_auto_camera = bpy.data.objects.new('AutoCamera', cam_auto)
scene.collection.objects.link(ob_auto_camera)
ob_auto_camera.location = (4.39779, -4.71283, 4.12371)
ob_auto_camera.rotation_euler = (1.09748, -7.21219e-08, 0.694738)
scene.camera = ob_auto_camera
light_auto_sun = bpy.data.lights.new('AutoSun', 'SUN')
light_auto_sun.energy = 3.0
light_auto_sun.angle = 0.0523599
ob_auto_sun = bpy.data.objects.new('AutoSun', light_auto_sun)
scene.collection.objects.link(ob_auto_sun)
ob_auto_sun.rotation_euler = (0.872665, 0.174533, 0.523599)
bpy.context.view_layer.update()
